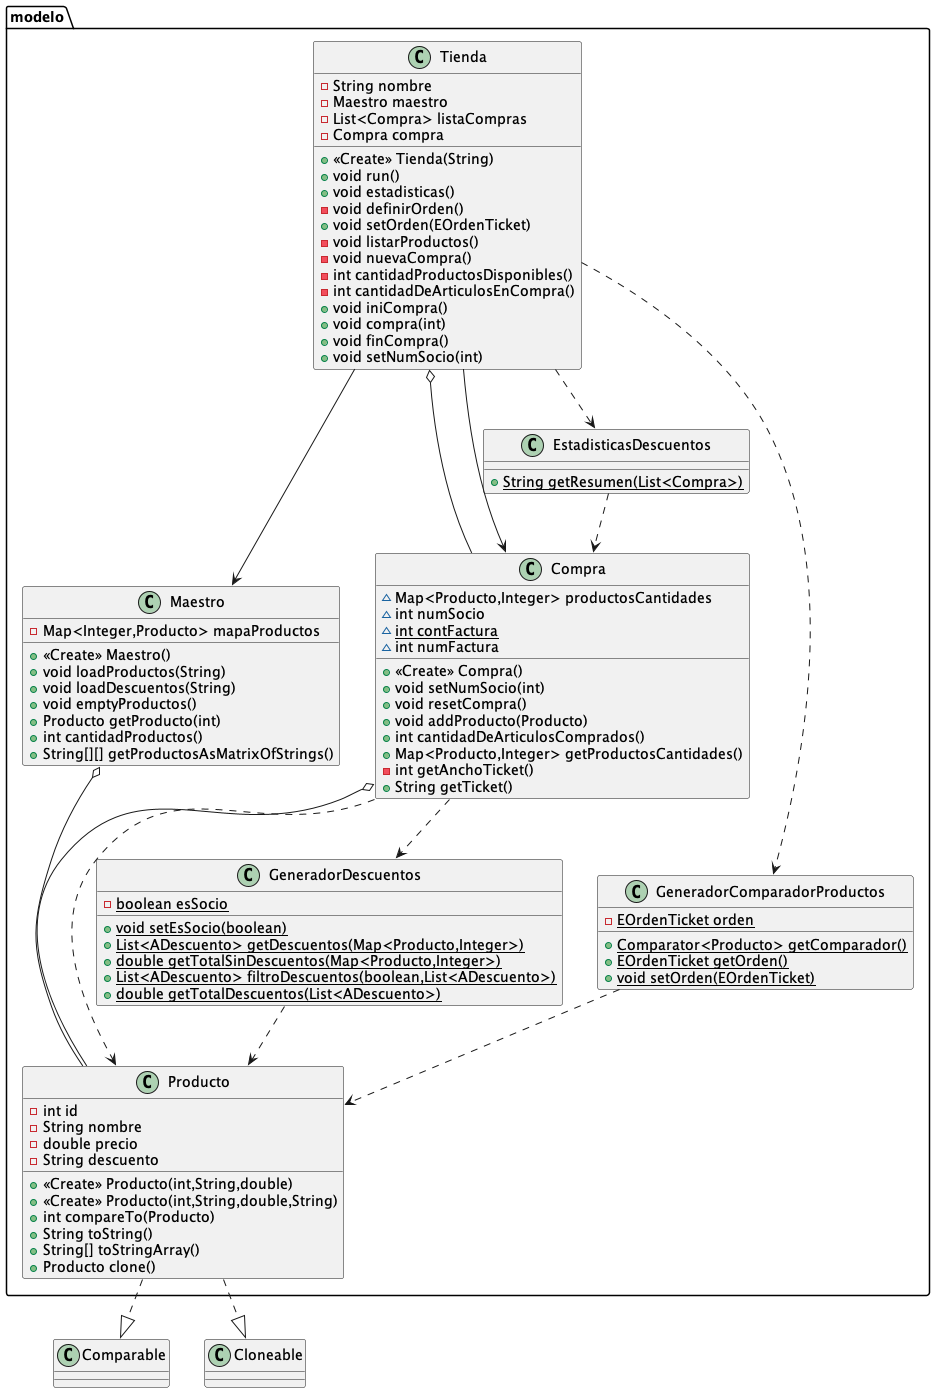

The diagram above was rendered by PlantUML. Its source (embedded in the PNG):
@startuml
class modelo.Maestro {
- Map<Integer,Producto> mapaProductos
+ <<Create>> Maestro()
+ void loadProductos(String)
+ void loadDescuentos(String)
+ void emptyProductos()
+ Producto getProducto(int)
+ int cantidadProductos()
+ String[][] getProductosAsMatrixOfStrings()
}
class modelo.Compra {
~ Map<Producto,Integer> productosCantidades
~ int numSocio
~ {static} int contFactura
~ int numFactura
+ <<Create>> Compra()
+ void setNumSocio(int)
+ void resetCompra()
+ void addProducto(Producto)
+ int cantidadDeArticulosComprados()
+ Map<Producto,Integer> getProductosCantidades()
- int getAnchoTicket()
+ String getTicket()
}
class modelo.Producto {
- int id
- String nombre
- double precio
- String descuento
+ <<Create>> Producto(int,String,double)
+ <<Create>> Producto(int,String,double,String)
+ int compareTo(Producto)
+ String toString()
+ String[] toStringArray()
+ Producto clone()
}
class modelo.GeneradorDescuentos {
- {static} boolean esSocio
+ {static} void setEsSocio(boolean)
+ {static} List<ADescuento> getDescuentos(Map<Producto,Integer>)
+ {static} double getTotalSinDescuentos(Map<Producto,Integer>)
+ {static} List<ADescuento> filtroDescuentos(boolean,List<ADescuento>)
+ {static} double getTotalDescuentos(List<ADescuento>)
}
class modelo.Tienda {
- String nombre
- Maestro maestro
- List<Compra> listaCompras
- Compra compra
+ <<Create>> Tienda(String)
+ void run()
+ void estadisticas()
- void definirOrden()
+ void setOrden(EOrdenTicket)
- void listarProductos()
- void nuevaCompra()
- int cantidadProductosDisponibles()
- int cantidadDeArticulosEnCompra()
+ void iniCompra()
+ void compra(int)
+ void finCompra()
+ void setNumSocio(int)
}
class modelo.EstadisticasDescuentos {
+ {static} String getResumen(List<Compra>)
}
class modelo.GeneradorComparadorProductos {
- {static} EOrdenTicket orden
+ {static} Comparator<Producto> getComparador()
+ {static} EOrdenTicket getOrden()
+ {static} void setOrden(EOrdenTicket)
}


Comparable <|.up. modelo.Producto
Cloneable <|.up. modelo.Producto
modelo.Tienda o-- modelo.Compra
modelo.Tienda --> modelo.Compra
modelo.Compra o-- modelo.Producto
modelo.Compra ..> modelo.Producto
modelo.Maestro o-- modelo.Producto
modelo.Tienda --> modelo.Maestro
modelo.Tienda ..> modelo.EstadisticasDescuentos
modelo.EstadisticasDescuentos ..> modelo.Compra
modelo.Tienda ..> modelo.GeneradorComparadorProductos
modelo.GeneradorComparadorProductos ..> modelo.Producto
modelo.Compra ..> modelo.GeneradorDescuentos
modelo.GeneradorDescuentos ..> modelo.Producto

@enduml